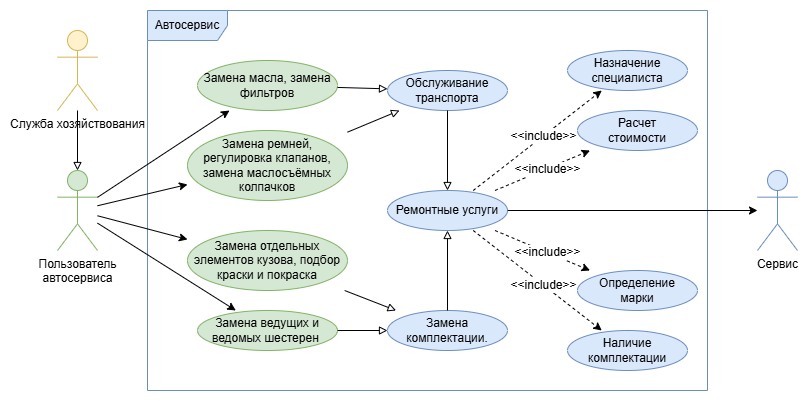

The diagram above was exported from draw.io. Its source (the exported page's mxGraphModel, read from the mxfile embedded in the PNG):
<mxGraphModel dx="1042" dy="660" grid="1" gridSize="10" guides="1" tooltips="1" connect="1" arrows="1" fold="1" page="1" pageScale="1" pageWidth="2336" pageHeight="1654" math="0" shadow="0">
  <root>
    <mxCell id="_vKOgibNYJb6RkX7hGH7-0" />
    <mxCell id="_vKOgibNYJb6RkX7hGH7-1" parent="_vKOgibNYJb6RkX7hGH7-0" />
    <mxCell id="KmCyU_ZxT2vsvevuATOF-40" parent="_vKOgibNYJb6RkX7hGH7-1" style="whiteSpace=wrap;html=1;shape=ellipse;fillColor=#dae8fc;strokeColor=#6c8ebf;" value="Замена комплектации." vertex="1">
      <mxGeometry height="40" width="120" x="560" y="880" as="geometry" />
    </mxCell>
    <mxCell id="KmCyU_ZxT2vsvevuATOF-8" parent="_vKOgibNYJb6RkX7hGH7-1" style="shape=umlFrame;whiteSpace=wrap;html=1;pointerEvents=0;width=80;height=30;fillColor=#dae8fc;strokeColor=#6c8ebf;" value="Автосервис" vertex="1">
      <mxGeometry height="380" width="560" x="320" y="580" as="geometry" />
    </mxCell>
    <mxCell id="KmCyU_ZxT2vsvevuATOF-0" parent="_vKOgibNYJb6RkX7hGH7-1" style="shape=umlActor;verticalLabelPosition=bottom;verticalAlign=top;html=1;outlineConnect=0;fillColor=#d5e8d4;strokeColor=#82b366;" value="Пользователь&lt;div&gt;автосервиса&lt;/div&gt;" vertex="1">
      <mxGeometry height="80" width="40" x="230" y="740" as="geometry" />
    </mxCell>
    <mxCell id="KmCyU_ZxT2vsvevuATOF-2" parent="_vKOgibNYJb6RkX7hGH7-1" style="shape=umlActor;verticalLabelPosition=bottom;verticalAlign=top;html=1;outlineConnect=0;fillColor=#fff2cc;strokeColor=#d6b656;" value="Служба хозяйствования" vertex="1">
      <mxGeometry height="80" width="40" x="230" y="600" as="geometry" />
    </mxCell>
    <mxCell id="KmCyU_ZxT2vsvevuATOF-4" edge="1" parent="_vKOgibNYJb6RkX7hGH7-1" source="KmCyU_ZxT2vsvevuATOF-2" style="endArrow=block;html=1;rounded=0;endFill=0;jumpStyle=arc;" target="KmCyU_ZxT2vsvevuATOF-0" value="">
      <mxGeometry height="50" relative="1" width="50" as="geometry">
        <mxPoint x="470" y="960" as="sourcePoint" />
        <mxPoint x="520" y="910" as="targetPoint" />
      </mxGeometry>
    </mxCell>
    <mxCell id="KmCyU_ZxT2vsvevuATOF-9" edge="1" parent="_vKOgibNYJb6RkX7hGH7-1" source="KmCyU_ZxT2vsvevuATOF-0" style="endArrow=classic;html=1;rounded=0;jumpStyle=arc;" target="KmCyU_ZxT2vsvevuATOF-11" value="">
      <mxGeometry height="50" relative="1" width="50" as="geometry">
        <mxPoint x="440" y="720" as="sourcePoint" />
        <mxPoint x="200" y="650" as="targetPoint" />
      </mxGeometry>
    </mxCell>
    <mxCell id="KmCyU_ZxT2vsvevuATOF-11" parent="_vKOgibNYJb6RkX7hGH7-1" style="whiteSpace=wrap;html=1;shape=ellipse;fillColor=#d5e8d4;strokeColor=#82b366;" value="З&lt;span style=&quot;background-color: transparent; color: light-dark(rgb(0, 0, 0), rgb(255, 255, 255));&quot;&gt;амена отдельных элементов кузова, подбор краски и покраска&lt;/span&gt;" vertex="1">
      <mxGeometry height="60" width="160" x="360" y="800" as="geometry" />
    </mxCell>
    <mxCell id="KmCyU_ZxT2vsvevuATOF-12" parent="_vKOgibNYJb6RkX7hGH7-1" style="whiteSpace=wrap;html=1;shape=ellipse;fillColor=#d5e8d4;strokeColor=#82b366;" value="З&lt;span style=&quot;background-color: transparent; color: light-dark(rgb(0, 0, 0), rgb(255, 255, 255));&quot;&gt;амена ремней, регулировка клапанов, замена маслосъёмных колпачков&lt;/span&gt;" vertex="1">
      <mxGeometry height="70" width="160" x="360" y="700" as="geometry" />
    </mxCell>
    <mxCell id="KmCyU_ZxT2vsvevuATOF-13" edge="1" parent="_vKOgibNYJb6RkX7hGH7-1" source="KmCyU_ZxT2vsvevuATOF-0" style="endArrow=classic;html=1;rounded=0;jumpStyle=arc;" target="KmCyU_ZxT2vsvevuATOF-12" value="">
      <mxGeometry height="50" relative="1" width="50" as="geometry">
        <mxPoint x="440" y="720" as="sourcePoint" />
        <mxPoint x="200" y="650" as="targetPoint" />
      </mxGeometry>
    </mxCell>
    <mxCell id="KmCyU_ZxT2vsvevuATOF-15" parent="_vKOgibNYJb6RkX7hGH7-1" style="whiteSpace=wrap;html=1;shape=ellipse;fillColor=#d5e8d4;strokeColor=#82b366;" value="Замена ведущих и ведомых шестерен&amp;nbsp;" vertex="1">
      <mxGeometry height="40" width="140" x="370" y="880" as="geometry" />
    </mxCell>
    <mxCell id="KmCyU_ZxT2vsvevuATOF-16" edge="1" parent="_vKOgibNYJb6RkX7hGH7-1" source="KmCyU_ZxT2vsvevuATOF-0" style="endArrow=classic;html=1;rounded=0;jumpStyle=arc;" target="KmCyU_ZxT2vsvevuATOF-15" value="">
      <mxGeometry height="50" relative="1" width="50" as="geometry">
        <mxPoint x="440" y="720" as="sourcePoint" />
        <mxPoint x="200" y="650" as="targetPoint" />
      </mxGeometry>
    </mxCell>
    <mxCell id="KmCyU_ZxT2vsvevuATOF-17" parent="_vKOgibNYJb6RkX7hGH7-1" style="whiteSpace=wrap;html=1;shape=ellipse;fillColor=#d5e8d4;strokeColor=#82b366;" value="Замена масла, замена фильтров" vertex="1">
      <mxGeometry height="50" width="140" x="370" y="630" as="geometry" />
    </mxCell>
    <mxCell id="KmCyU_ZxT2vsvevuATOF-18" edge="1" parent="_vKOgibNYJb6RkX7hGH7-1" source="KmCyU_ZxT2vsvevuATOF-0" style="endArrow=classic;html=1;rounded=0;jumpStyle=arc;" target="KmCyU_ZxT2vsvevuATOF-17" value="">
      <mxGeometry height="50" relative="1" width="50" as="geometry">
        <mxPoint x="310" y="840" as="sourcePoint" />
        <mxPoint x="40" y="650" as="targetPoint" />
      </mxGeometry>
    </mxCell>
    <mxCell id="KmCyU_ZxT2vsvevuATOF-20" parent="_vKOgibNYJb6RkX7hGH7-1" style="shape=umlActor;verticalLabelPosition=bottom;verticalAlign=top;html=1;outlineConnect=0;fillColor=#dae8fc;strokeColor=#6c8ebf;" value="Сервис" vertex="1">
      <mxGeometry height="80" width="40" x="930" y="740" as="geometry" />
    </mxCell>
    <mxCell id="KmCyU_ZxT2vsvevuATOF-35" parent="_vKOgibNYJb6RkX7hGH7-1" style="whiteSpace=wrap;html=1;shape=ellipse;fillColor=#dae8fc;strokeColor=#6c8ebf;" value="Обслуживание транспорта" vertex="1">
      <mxGeometry height="40" width="120" x="560" y="640" as="geometry" />
    </mxCell>
    <mxCell id="KmCyU_ZxT2vsvevuATOF-36" edge="1" parent="_vKOgibNYJb6RkX7hGH7-1" source="KmCyU_ZxT2vsvevuATOF-17" style="endArrow=block;html=1;rounded=0;endFill=0;jumpStyle=arc;" target="KmCyU_ZxT2vsvevuATOF-35" value="">
      <mxGeometry height="50" relative="1" width="50" as="geometry">
        <mxPoint x="360" y="649.5" as="sourcePoint" />
        <mxPoint x="520" y="649.5" as="targetPoint" />
      </mxGeometry>
    </mxCell>
    <mxCell id="KmCyU_ZxT2vsvevuATOF-39" edge="1" parent="_vKOgibNYJb6RkX7hGH7-1" source="KmCyU_ZxT2vsvevuATOF-12" style="endArrow=block;html=1;rounded=0;endFill=0;jumpStyle=arc;" target="KmCyU_ZxT2vsvevuATOF-35" value="">
      <mxGeometry height="50" relative="1" width="50" as="geometry">
        <mxPoint x="410" y="710" as="sourcePoint" />
        <mxPoint x="690" y="670" as="targetPoint" />
      </mxGeometry>
    </mxCell>
    <mxCell id="KmCyU_ZxT2vsvevuATOF-41" edge="1" parent="_vKOgibNYJb6RkX7hGH7-1" source="KmCyU_ZxT2vsvevuATOF-11" style="endArrow=block;html=1;rounded=0;endFill=0;jumpStyle=arc;" target="KmCyU_ZxT2vsvevuATOF-40" value="">
      <mxGeometry height="50" relative="1" width="50" as="geometry">
        <mxPoint x="610" y="706" as="sourcePoint" />
        <mxPoint x="673" y="680" as="targetPoint" />
      </mxGeometry>
    </mxCell>
    <mxCell id="KmCyU_ZxT2vsvevuATOF-43" edge="1" parent="_vKOgibNYJb6RkX7hGH7-1" source="KmCyU_ZxT2vsvevuATOF-15" style="endArrow=block;html=1;rounded=0;endFill=0;jumpStyle=arc;" target="KmCyU_ZxT2vsvevuATOF-40" value="">
      <mxGeometry height="50" relative="1" width="50" as="geometry">
        <mxPoint x="630" y="716" as="sourcePoint" />
        <mxPoint x="693" y="690" as="targetPoint" />
      </mxGeometry>
    </mxCell>
    <mxCell id="KmCyU_ZxT2vsvevuATOF-44" parent="_vKOgibNYJb6RkX7hGH7-1" style="whiteSpace=wrap;html=1;shape=ellipse;fillColor=#dae8fc;strokeColor=#6c8ebf;" value="Ремонтные услуги" vertex="1">
      <mxGeometry height="40" width="120" x="560" y="760" as="geometry" />
    </mxCell>
    <mxCell id="KmCyU_ZxT2vsvevuATOF-47" parent="_vKOgibNYJb6RkX7hGH7-1" style="whiteSpace=wrap;html=1;shape=ellipse;fillColor=#dae8fc;strokeColor=#6c8ebf;" value="Назначение специалиста" vertex="1">
      <mxGeometry height="40" width="120" x="740" y="620" as="geometry" />
    </mxCell>
    <mxCell id="KmCyU_ZxT2vsvevuATOF-52" parent="_vKOgibNYJb6RkX7hGH7-1" style="whiteSpace=wrap;html=1;shape=ellipse;fillColor=#dae8fc;strokeColor=#6c8ebf;" value="Наличие комплектации" vertex="1">
      <mxGeometry height="40" width="120" x="740" y="900" as="geometry" />
    </mxCell>
    <mxCell id="KmCyU_ZxT2vsvevuATOF-55" edge="1" parent="_vKOgibNYJb6RkX7hGH7-1" source="KmCyU_ZxT2vsvevuATOF-44" style="endArrow=classic;html=1;rounded=0;fontFamily=Helvetica;fontSize=12;fontColor=default;jumpStyle=arc;" target="KmCyU_ZxT2vsvevuATOF-20" value="">
      <mxGeometry height="50" relative="1" width="50" as="geometry">
        <mxPoint x="925" y="830" as="sourcePoint" />
        <mxPoint x="875" y="880" as="targetPoint" />
      </mxGeometry>
    </mxCell>
    <mxCell id="KmCyU_ZxT2vsvevuATOF-57" parent="_vKOgibNYJb6RkX7hGH7-1" style="whiteSpace=wrap;html=1;shape=ellipse;fillColor=#dae8fc;strokeColor=#6c8ebf;" value="Определение&lt;div&gt;марки&lt;/div&gt;" vertex="1">
      <mxGeometry height="40" width="120" x="750" y="840" as="geometry" />
    </mxCell>
    <mxCell id="KmCyU_ZxT2vsvevuATOF-60" edge="1" parent="_vKOgibNYJb6RkX7hGH7-1" source="KmCyU_ZxT2vsvevuATOF-44" style="endArrow=classic;html=1;rounded=0;fontFamily=Helvetica;fontSize=12;fontColor=default;jumpStyle=arc;dashed=1;" target="KmCyU_ZxT2vsvevuATOF-47" value="">
      <mxGeometry height="50" relative="1" width="50" as="geometry">
        <mxPoint x="740" y="770" as="sourcePoint" />
        <mxPoint x="690" y="820" as="targetPoint" />
      </mxGeometry>
    </mxCell>
    <mxCell id="KmCyU_ZxT2vsvevuATOF-61" connectable="0" parent="KmCyU_ZxT2vsvevuATOF-60" style="edgeLabel;html=1;align=center;verticalAlign=middle;resizable=0;points=[];strokeColor=default;fontFamily=Helvetica;fontSize=12;fontColor=default;fillColor=default;" value="&amp;lt;&amp;lt;include&amp;gt;&amp;gt;" vertex="1">
      <mxGeometry relative="1" x="0.0882" as="geometry">
        <mxPoint as="offset" />
      </mxGeometry>
    </mxCell>
    <mxCell id="WMH6yUayvcARn0ptiRqC-1" edge="1" parent="_vKOgibNYJb6RkX7hGH7-1" source="KmCyU_ZxT2vsvevuATOF-40" style="endArrow=block;html=1;rounded=0;endFill=0;jumpStyle=arc;" target="KmCyU_ZxT2vsvevuATOF-44" value="">
      <mxGeometry height="50" relative="1" width="50" as="geometry">
        <mxPoint x="610" y="900" as="sourcePoint" />
        <mxPoint x="690" y="950" as="targetPoint" />
      </mxGeometry>
    </mxCell>
    <mxCell id="WMH6yUayvcARn0ptiRqC-2" edge="1" parent="_vKOgibNYJb6RkX7hGH7-1" source="KmCyU_ZxT2vsvevuATOF-35" style="endArrow=block;html=1;rounded=0;endFill=0;jumpStyle=arc;" target="KmCyU_ZxT2vsvevuATOF-44" value="">
      <mxGeometry height="50" relative="1" width="50" as="geometry">
        <mxPoint x="610" y="900" as="sourcePoint" />
        <mxPoint x="690" y="950" as="targetPoint" />
      </mxGeometry>
    </mxCell>
    <mxCell id="WMH6yUayvcARn0ptiRqC-6" edge="1" parent="_vKOgibNYJb6RkX7hGH7-1" source="KmCyU_ZxT2vsvevuATOF-44" style="endArrow=classic;html=1;rounded=0;fontFamily=Helvetica;fontSize=12;fontColor=default;jumpStyle=arc;dashed=1;" target="KmCyU_ZxT2vsvevuATOF-57" value="">
      <mxGeometry height="50" relative="1" width="50" as="geometry">
        <mxPoint x="740" y="770" as="sourcePoint" />
        <mxPoint x="690" y="820" as="targetPoint" />
      </mxGeometry>
    </mxCell>
    <mxCell id="WMH6yUayvcARn0ptiRqC-7" connectable="0" parent="WMH6yUayvcARn0ptiRqC-6" style="edgeLabel;html=1;align=center;verticalAlign=middle;resizable=0;points=[];strokeColor=default;fontFamily=Helvetica;fontSize=12;fontColor=default;fillColor=default;" value="&amp;lt;&amp;lt;include&amp;gt;&amp;gt;" vertex="1">
      <mxGeometry relative="1" x="0.0882" as="geometry">
        <mxPoint as="offset" />
      </mxGeometry>
    </mxCell>
    <mxCell id="WMH6yUayvcARn0ptiRqC-8" edge="1" parent="_vKOgibNYJb6RkX7hGH7-1" source="KmCyU_ZxT2vsvevuATOF-44" style="endArrow=classic;html=1;rounded=0;fontFamily=Helvetica;fontSize=12;fontColor=default;jumpStyle=arc;dashed=1;" target="KmCyU_ZxT2vsvevuATOF-52" value="">
      <mxGeometry height="50" relative="1" width="50" as="geometry">
        <mxPoint x="740" y="770" as="sourcePoint" />
        <mxPoint x="690" y="820" as="targetPoint" />
      </mxGeometry>
    </mxCell>
    <mxCell id="WMH6yUayvcARn0ptiRqC-9" connectable="0" parent="WMH6yUayvcARn0ptiRqC-8" style="edgeLabel;html=1;align=center;verticalAlign=middle;resizable=0;points=[];strokeColor=default;fontFamily=Helvetica;fontSize=12;fontColor=default;fillColor=default;" value="&amp;lt;&amp;lt;include&amp;gt;&amp;gt;" vertex="1">
      <mxGeometry relative="1" x="0.0882" as="geometry">
        <mxPoint as="offset" />
      </mxGeometry>
    </mxCell>
    <mxCell id="WMH6yUayvcARn0ptiRqC-12" parent="_vKOgibNYJb6RkX7hGH7-1" style="whiteSpace=wrap;html=1;shape=ellipse;fillColor=#dae8fc;strokeColor=#6c8ebf;" value="Расчет&lt;div&gt;стоимости&lt;/div&gt;" vertex="1">
      <mxGeometry height="40" width="120" x="750" y="680" as="geometry" />
    </mxCell>
    <mxCell id="WMH6yUayvcARn0ptiRqC-13" edge="1" parent="_vKOgibNYJb6RkX7hGH7-1" source="KmCyU_ZxT2vsvevuATOF-44" style="endArrow=classic;html=1;rounded=0;fontFamily=Helvetica;fontSize=12;fontColor=default;jumpStyle=arc;dashed=1;" target="WMH6yUayvcARn0ptiRqC-12" value="">
      <mxGeometry height="50" relative="1" width="50" as="geometry">
        <mxPoint x="740" y="770" as="sourcePoint" />
        <mxPoint x="690" y="820" as="targetPoint" />
      </mxGeometry>
    </mxCell>
    <mxCell id="WMH6yUayvcARn0ptiRqC-14" connectable="0" parent="WMH6yUayvcARn0ptiRqC-13" style="edgeLabel;html=1;align=center;verticalAlign=middle;resizable=0;points=[];strokeColor=default;fontFamily=Helvetica;fontSize=12;fontColor=default;fillColor=default;" value="&amp;lt;&amp;lt;include&amp;gt;&amp;gt;" vertex="1">
      <mxGeometry relative="1" x="0.0882" as="geometry">
        <mxPoint as="offset" />
      </mxGeometry>
    </mxCell>
  </root>
</mxGraphModel>